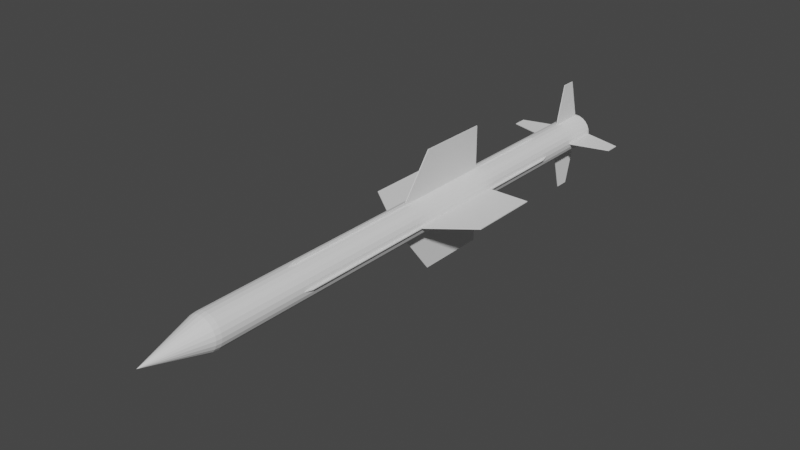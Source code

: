 # Source: Astra_MK1.blend  (saved by Blender 2.80.75; exported with 4.5.12 LTS)
import bpy
from mathutils import Matrix  # noqa: F401  (used for matrix-valued properties, if any)

bpy.ops.wm.read_factory_settings(use_empty=True)
scene = bpy.context.scene
scene.name = 'Scene'

# ---- collections
col_collection = bpy.data.collections.new('Collection'); scene.collection.children.link(col_collection)

# ---- world
world_world = bpy.data.worlds.new('World'); scene.world = world_world
world_world.use_nodes = True; world_world.node_tree.nodes.clear()
_N = world_world.node_tree.nodes; _L = world_world.node_tree.links
n0 = _N.new('ShaderNodeOutputWorld'); n0.name = 'World Output'; n0.location = (300, 300)
n1 = _N.new('ShaderNodeBackground'); n1.name = 'Background'; n1.location = (10, 300)
n1.inputs[0].default_value = (0.05088, 0.05088, 0.05088, 1.0)
_L.new(n1.outputs[0], n0.inputs[0])
n0.is_active_output = True
world_world.color = (0.05088, 0.05088, 0.05088)
world_world.use_sun_shadow = False
world_world.sun_shadow_jitter_overblur = 0.0

# ---- meshes
me_cylinder_001 = bpy.data.meshes.new('Cylinder.001')
me_cylinder_001.from_pydata([(9.574e-10, 0.9674, -13.86), (2.706e-08, 0.8363, 17.15), (0.2504, 0.9344, -13.86), (0.2165, 0.8078, 17.15), (0.4837, 0.8378, -13.86), (0.4182, 0.7243, 17.15), (0.6841, 0.6841, -13.86), (0.5914, 0.5914, 17.15), (0.8378, 0.4837, -13.86), (0.7243, 0.4182, 17.15), (0.9344, 0.2504, -13.86), (0.8078, 0.2165, 17.15), (0.9674, -9.017e-07, -13.86), (0.8363, 1.279e-06, 17.15), (0.9344, -0.2504, -13.86), (0.8078, -0.2165, 17.15), (0.8378, -0.4837, -13.86), (0.7243, -0.4182, 17.15), (0.6841, -0.6841, -13.86), (0.5914, -0.5914, 17.15), (0.4837, -0.8378, -13.86), (0.4182, -0.7243, 17.15), (0.2504, -0.9344, -13.86), (0.2165, -0.8078, 17.15), (3.777e-07, -0.9674, -13.86), (3.328e-07, -0.8363, 17.15), (-0.2504, -0.9344, -13.86), (-0.2165, -0.8078, 17.15), (-0.4837, -0.8378, -13.86), (-0.4182, -0.7243, 17.15), (-0.6841, -0.6841, -13.86), (-0.5914, -0.5914, 17.15), (-0.8378, -0.4837, -13.86), (-0.7243, -0.4182, 17.15), (-0.9344, -0.2504, -13.86), (-0.8078, -0.2165, 17.15), (-0.9674, -1.424e-06, -13.86), (-0.8363, 8.309e-07, 17.15), (-0.9344, 0.2504, -13.86), (-0.8078, 0.2165, 17.15), (-0.8378, 0.4837, -13.86), (-0.7243, 0.4182, 17.15), (-0.6841, 0.6841, -13.86), (-0.5914, 0.5914, 17.15), (-0.4837, 0.8378, -13.86), (-0.4182, 0.7243, 17.15), (-0.2504, 0.9344, -13.86), (-0.2165, 0.8078, 17.15), (2.123e-06, -1.106e-06, -17.45), (0.2588, 0.9659, 17.15), (3.587e-15, 1.0, 17.15), (0.5, 0.866, 17.15), (0.7071, 0.7071, 17.15), (0.866, 0.5, 17.15), (0.9659, 0.2588, 17.15), (1.0, 1.295e-06, 17.15), (0.9659, -0.2588, 17.15), (0.866, -0.5, 17.15), (0.7071, -0.7071, 17.15), (0.5, -0.866, 17.15), (0.2588, -0.9659, 17.15), (3.894e-07, -1.0, 17.15), (-0.2588, -0.9659, 17.15), (-0.5, -0.866, 17.15), (-0.7071, -0.7071, 17.15), (-0.866, -0.5, 17.15), (-0.9659, -0.2588, 17.15), (-1.0, 7.546e-07, 17.15), (-0.9659, 0.2588, 17.15), (-0.866, 0.5, 17.15), (-0.7071, 0.7071, 17.15), (-0.5, 0.866, 17.15), (-0.2588, 0.9659, 17.15), (0.2165, 0.8078, 15.85), (7.442e-07, 0.8363, 15.85), (0.4182, 0.7243, 15.85), (0.5914, 0.5914, 15.85), (0.7243, 0.4182, 15.85), (0.8078, 0.2165, 15.85), (0.8363, 1.279e-06, 15.85), (0.8078, -0.2165, 15.85), (0.7243, -0.4182, 15.85), (0.5914, -0.5914, 15.85), (0.4182, -0.7243, 15.85), (0.2165, -0.8078, 15.85), (1.05e-06, -0.8363, 15.85), (-0.2165, -0.8078, 15.85), (-0.4182, -0.7243, 15.85), (-0.5914, -0.5914, 15.85), (-0.7243, -0.4182, 15.85), (-0.8078, -0.2165, 15.85), (-0.8363, 8.309e-07, 15.85), (-0.8078, 0.2165, 15.85), (-0.7243, 0.4182, 15.85), (-0.5914, 0.5914, 15.85), (-0.4182, 0.7243, 15.85), (-0.2165, 0.8078, 15.85), (-2.765e-15, 1.0, -13.54), (0.2588, 0.9659, -13.54), (0.5, 0.866, -13.54), (0.7071, 0.7071, -13.54), (0.866, 0.5, -13.54), (0.9659, 0.2588, -13.54), (1.0, -8.724e-07, -13.54), (0.9659, -0.2588, -13.54), (0.866, -0.5, -13.54), (0.7071, -0.7071, -13.54), (0.5, -0.866, -13.54), (0.2588, -0.9659, -13.54), (3.894e-07, -1.0, -13.54), (-0.2588, -0.9659, -13.54), (-0.5, -0.866, -13.54), (-0.7071, -0.7071, -13.54), (-0.866, -0.5, -13.54), (-0.9659, -0.2588, -13.54), (-1.0, -1.413e-06, -13.54), (-0.9659, 0.2588, -13.54), (-0.866, 0.5, -13.54), (-0.7071, 0.7071, -13.54), (-0.5, 0.866, -13.54), (-0.2588, 0.9659, -13.54)], [], [(97, 50, 49, 98), (98, 49, 51, 99), (99, 51, 52, 100), (100, 52, 53, 101), (101, 53, 54, 102), (102, 54, 55, 103), (103, 55, 56, 104), (104, 56, 57, 105), (105, 57, 58, 106), (106, 58, 59, 107), (107, 59, 60, 108), (108, 60, 61, 109), (109, 61, 62, 110), (110, 62, 63, 111), (111, 63, 64, 112), (112, 64, 65, 113), (113, 65, 66, 114), (114, 66, 67, 115), (115, 67, 68, 116), (116, 68, 69, 117), (117, 69, 70, 118), (118, 70, 71, 119), (9, 7, 76, 77), (119, 71, 72, 120), (120, 72, 50, 97), (6, 8, 48), (16, 18, 48), (26, 28, 48), (36, 38, 48), (46, 0, 48), (2, 4, 48), (12, 14, 48), (22, 24, 48), (32, 34, 48), (42, 44, 48), (8, 10, 48), (18, 20, 48), (28, 30, 48), (38, 40, 48), (4, 6, 48), (14, 16, 48), (24, 26, 48), (0, 2, 48), (34, 36, 48), (44, 46, 48), (10, 12, 48), (20, 22, 48), (30, 32, 48), (40, 42, 48), (1, 3, 49, 50), (3, 5, 51, 49), (5, 7, 52, 51), (7, 9, 53, 52), (9, 11, 54, 53), (11, 13, 55, 54), (13, 15, 56, 55), (15, 17, 57, 56), (17, 19, 58, 57), (19, 21, 59, 58), (21, 23, 60, 59), (23, 25, 61, 60), (25, 27, 62, 61), (27, 29, 63, 62), (29, 31, 64, 63), (31, 33, 65, 64), (33, 35, 66, 65), (35, 37, 67, 66), (37, 39, 68, 67), (39, 41, 69, 68), (41, 43, 70, 69), (43, 45, 71, 70), (45, 47, 72, 71), (47, 1, 50, 72), (73, 74, 96, 95, 94, 93, 92, 91, 90, 89, 88, 87, 86, 85, 84, 83, 82, 81, 80, 79, 78, 77, 76, 75), (39, 37, 91, 92), (25, 23, 84, 85), (11, 9, 77, 78), (41, 39, 92, 93), (27, 25, 85, 86), (13, 11, 78, 79), (43, 41, 93, 94), (29, 27, 86, 87), (15, 13, 79, 80), (45, 43, 94, 95), (31, 29, 87, 88), (17, 15, 80, 81), (47, 45, 95, 96), (3, 1, 74, 73), (33, 31, 88, 89), (19, 17, 81, 82), (1, 47, 96, 74), (5, 3, 73, 75), (35, 33, 89, 90), (21, 19, 82, 83), (7, 5, 75, 76), (37, 35, 90, 91), (23, 21, 83, 84), (46, 120, 97, 0), (44, 119, 120, 46), (42, 118, 119, 44), (40, 117, 118, 42), (38, 116, 117, 40), (36, 115, 116, 38), (34, 114, 115, 36), (32, 113, 114, 34), (30, 112, 113, 32), (28, 111, 112, 30), (26, 110, 111, 28), (24, 109, 110, 26), (22, 108, 109, 24), (20, 107, 108, 22), (18, 106, 107, 20), (16, 105, 106, 18), (14, 104, 105, 16), (12, 103, 104, 14), (10, 102, 103, 12), (8, 101, 102, 10), (6, 100, 101, 8), (4, 99, 100, 6), (2, 98, 99, 4), (0, 97, 98, 2)])
_uv = me_cylinder_001.uv_layers.new(name='UVMap')
_uv.uv.foreach_set('vector', [1.0, 0.5038, 1.0, 1.0, 0.9583, 1.0, 0.9583, 0.5038, 0.9583, 0.5038, 0.9583, 1.0, 0.9167, 1.0, 0.9167, 0.5038, 0.9167, 0.5038, 0.9167, 1.0, 0.875, 1.0, 0.875, 0.5038, 0.875, 0.5038, 0.875, 1.0, 0.8333, 1.0, 0.8333, 0.5038, 0.8333, 0.5038, 0.8333, 1.0, 0.7917, 1.0, 0.7917, 0.5038, 0.7917, 0.5038, 0.7917, 1.0, 0.75, 1.0, 0.75, 0.5038, 0.75, 0.5038, 0.75, 1.0, 0.7083, 1.0, 0.7083, 0.5038, 0.7083, 0.5038, 0.7083, 1.0, 0.6667, 1.0, 0.6667, 0.5038, 0.6667, 0.5038, 0.6667, 1.0, 0.625, 1.0, 0.625, 0.5038, 0.625, 0.5038, 0.625, 1.0, 0.5833, 1.0, 0.5833, 0.5038, 0.5833, 0.5038, 0.5833, 1.0, 0.5417, 1.0, 0.5417, 0.5038, 0.5417, 0.5038, 0.5417, 1.0, 0.5, 1.0, 0.5, 0.5038, 0.5, 0.5038, 0.5, 1.0, 0.4583, 1.0, 0.4583, 0.5038, 0.4583, 0.5038, 0.4583, 1.0, 0.4167, 1.0, 0.4167, 0.5038, 0.4167, 0.5038, 0.4167, 1.0, 0.375, 1.0, 0.375, 0.5038, 0.375, 0.5038, 0.375, 1.0, 0.3333, 1.0, 0.3333, 0.5038, 0.3333, 0.5038, 0.3333, 1.0, 0.2917, 1.0, 0.2917, 0.5038, 0.2917, 0.5038, 0.2917, 1.0, 0.25, 1.0, 0.25, 0.5038, 0.25, 0.5038, 0.25, 1.0, 0.2083, 1.0, 0.2083, 0.5038, 0.2083, 0.5038, 0.2083, 1.0, 0.1667, 1.0, 0.1667, 0.5038, 0.1667, 0.5038, 0.1667, 1.0, 0.125, 1.0, 0.125, 0.5038, 0.125, 0.5038, 0.125, 1.0, 0.08333, 1.0, 0.08333, 0.5038, 0.4238, 0.3504, 0.3919, 0.3919, 0.3919, 0.3919, 0.4238, 0.3504, 0.08333, 0.5038, 0.08333, 1.0, 0.04167, 1.0, 0.04167, 0.5038, 0.04167, 0.5038, 0.04167, 1.0, -1.863e-07, 1.0, -1.863e-07, 0.5038, 0.875, 0.5, 0.8333, 0.5, 0.875, 0.5, 0.6667, 0.5, 0.625, 0.5, 0.6667, 0.5, 0.4583, 0.5, 0.4167, 0.5, 0.4583, 0.5, 0.25, 0.5, 0.2083, 0.5, 0.25, 0.5, 0.04167, 0.5, -1.863e-07, 0.5, 0.04167, 0.5, 0.9583, 0.5, 0.9167, 0.5, 0.9583, 0.5, 0.75, 0.5, 0.7083, 0.5, 0.75, 0.5, 0.5417, 0.5, 0.5, 0.5, 0.5417, 0.5, 0.3333, 0.5, 0.2917, 0.5, 0.3333, 0.5, 0.125, 0.5, 0.08333, 0.5, 0.125, 0.5, 0.8333, 0.5, 0.7917, 0.5, 0.8333, 0.5, 0.625, 0.5, 0.5833, 0.5, 0.625, 0.5, 0.4167, 0.5, 0.375, 0.5, 0.4167, 0.5, 0.2083, 0.5, 0.1667, 0.5, 0.2083, 0.5, 0.9167, 0.5, 0.875, 0.5, 0.9167, 0.5, 0.7083, 0.5, 0.6667, 0.5, 0.7083, 0.5, 0.5, 0.5, 0.4583, 0.5, 0.5, 0.5, 1.0, 0.5, 0.9583, 0.5, 1.0, 0.5, 0.2917, 0.5, 0.25, 0.5, 0.2917, 0.5, 0.08333, 0.5, 0.04167, 0.5, 0.08333, 0.5, 0.7917, 0.5, 0.75, 0.5, 0.7917, 0.5, 0.5833, 0.5, 0.5417, 0.5, 0.5833, 0.5, 0.375, 0.5, 0.3333, 0.5, 0.375, 0.5, 0.1667, 0.5, 0.125, 0.5, 0.1667, 0.5, 0.25, 0.4507, 0.302, 0.4439, 0.3121, 0.4818, 0.25, 0.49, 0.302, 0.4439, 0.3504, 0.4238, 0.37, 0.4578, 0.3121, 0.4818, 0.3504, 0.4238, 0.3919, 0.3919, 0.4197, 0.4197, 0.37, 0.4578, 0.3919, 0.3919, 0.4238, 0.3504, 0.4578, 0.37, 0.4197, 0.4197, 0.4238, 0.3504, 0.4439, 0.302, 0.4818, 0.3121, 0.4578, 0.37, 0.4439, 0.302, 0.4507, 0.25, 0.49, 0.25, 0.4818, 0.3121, 0.4507, 0.25, 0.4439, 0.198, 0.4818, 0.1879, 0.49, 0.25, 0.4439, 0.198, 0.4238, 0.1496, 0.4578, 0.13, 0.4818, 0.1879, 0.4238, 0.1496, 0.3919, 0.1081, 0.4197, 0.08029, 0.4578, 0.13, 0.3919, 0.1081, 0.3504, 0.07617, 0.37, 0.04215, 0.4197, 0.08029, 0.3504, 0.07617, 0.302, 0.05612, 0.3121, 0.01818, 0.37, 0.04215, 0.302, 0.05612, 0.25, 0.04928, 0.25, 0.01, 0.3121, 0.01818, 0.25, 0.04928, 0.198, 0.05612, 0.1879, 0.01818, 0.25, 0.01, 0.198, 0.05612, 0.1496, 0.07617, 0.13, 0.04215, 0.1879, 0.01818, 0.1496, 0.07617, 0.1081, 0.1081, 0.08029, 0.08029, 0.13, 0.04215, 0.1081, 0.1081, 0.07617, 0.1496, 0.04215, 0.13, 0.08029, 0.08029, 0.07617, 0.1496, 0.05612, 0.198, 0.01818, 0.1879, 0.04215, 0.13, 0.05612, 0.198, 0.04928, 0.25, 0.01, 0.25, 0.01818, 0.1879, 0.04928, 0.25, 0.05612, 0.302, 0.01818, 0.3121, 0.01, 0.25, 0.05612, 0.302, 0.07617, 0.3504, 0.04215, 0.37, 0.01818, 0.3121, 0.07617, 0.3504, 0.1081, 0.3919, 0.08029, 0.4197, 0.04215, 0.37, 0.1081, 0.3919, 0.1496, 0.4238, 0.13, 0.4578, 0.08029, 0.4197, 0.1496, 0.4238, 0.198, 0.4439, 0.1879, 0.4818, 0.13, 0.4578, 0.198, 0.4439, 0.25, 0.4507, 0.25, 0.49, 0.1879, 0.4818, 0.302, 0.4439, 0.25, 0.4507, 0.198, 0.4439, 0.1496, 0.4238, 0.1081, 0.3919, 0.07617, 0.3504, 0.05612, 0.302, 0.04928, 0.25, 0.05612, 0.198, 0.07617, 0.1496, 0.1081, 0.1081, 0.1496, 0.07617, 0.198, 0.05612, 0.25, 0.04928, 0.302, 0.05612, 0.3504, 0.07617, 0.3919, 0.1081, 0.4238, 0.1496, 0.4439, 0.198, 0.4507, 0.25, 0.4439, 0.302, 0.4238, 0.3504, 0.3919, 0.3919, 0.3504, 0.4238, 0.05612, 0.302, 0.04928, 0.25, 0.04928, 0.25, 0.05612, 0.302, 0.25, 0.04928, 0.302, 0.05612, 0.302, 0.05612, 0.25, 0.04928, 0.4439, 0.302, 0.4238, 0.3504, 0.4238, 0.3504, 0.4439, 0.302, 0.07617, 0.3504, 0.05612, 0.302, 0.05612, 0.302, 0.07617, 0.3504, 0.198, 0.05612, 0.25, 0.04928, 0.25, 0.04928, 0.198, 0.05612, 0.4507, 0.25, 0.4439, 0.302, 0.4439, 0.302, 0.4507, 0.25, 0.1081, 0.3919, 0.07617, 0.3504, 0.07617, 0.3504, 0.1081, 0.3919, 0.1496, 0.07617, 0.198, 0.05612, 0.198, 0.05612, 0.1496, 0.07617, 0.4439, 0.198, 0.4507, 0.25, 0.4507, 0.25, 0.4439, 0.198, 0.1496, 0.4238, 0.1081, 0.3919, 0.1081, 0.3919, 0.1496, 0.4238, 0.1081, 0.1081, 0.1496, 0.07617, 0.1496, 0.07617, 0.1081, 0.1081, 0.4238, 0.1496, 0.4439, 0.198, 0.4439, 0.198, 0.4238, 0.1496, 0.198, 0.4439, 0.1496, 0.4238, 0.1496, 0.4238, 0.198, 0.4439, 0.302, 0.4439, 0.25, 0.4507, 0.25, 0.4507, 0.302, 0.4439, 0.07617, 0.1496, 0.1081, 0.1081, 0.1081, 0.1081, 0.07617, 0.1496, 0.3919, 0.1081, 0.4238, 0.1496, 0.4238, 0.1496, 0.3919, 0.1081, 0.25, 0.4507, 0.198, 0.4439, 0.198, 0.4439, 0.25, 0.4507, 0.3504, 0.4238, 0.302, 0.4439, 0.302, 0.4439, 0.3504, 0.4238, 0.05612, 0.198, 0.07617, 0.1496, 0.07617, 0.1496, 0.05612, 0.198, 0.3504, 0.07617, 0.3919, 0.1081, 0.3919, 0.1081, 0.3504, 0.07617, 0.3919, 0.3919, 0.3504, 0.4238, 0.3504, 0.4238, 0.3919, 0.3919, 0.04928, 0.25, 0.05612, 0.198, 0.05612, 0.198, 0.04928, 0.25, 0.302, 0.05612, 0.3504, 0.07617, 0.3504, 0.07617, 0.302, 0.05612, 0.04167, 0.5, 0.04167, 0.5038, -1.863e-07, 0.5038, -1.863e-07, 0.5, 0.08333, 0.5, 0.08333, 0.5038, 0.04167, 0.5038, 0.04167, 0.5, 0.125, 0.5, 0.125, 0.5038, 0.08333, 0.5038, 0.08333, 0.5, 0.1667, 0.5, 0.1667, 0.5038, 0.125, 0.5038, 0.125, 0.5, 0.2083, 0.5, 0.2083, 0.5038, 0.1667, 0.5038, 0.1667, 0.5, 0.25, 0.5, 0.25, 0.5038, 0.2083, 0.5038, 0.2083, 0.5, 0.2917, 0.5, 0.2917, 0.5038, 0.25, 0.5038, 0.25, 0.5, 0.3333, 0.5, 0.3333, 0.5038, 0.2917, 0.5038, 0.2917, 0.5, 0.375, 0.5, 0.375, 0.5038, 0.3333, 0.5038, 0.3333, 0.5, 0.4167, 0.5, 0.4167, 0.5038, 0.375, 0.5038, 0.375, 0.5, 0.4583, 0.5, 0.4583, 0.5038, 0.4167, 0.5038, 0.4167, 0.5, 0.5, 0.5, 0.5, 0.5038, 0.4583, 0.5038, 0.4583, 0.5, 0.5417, 0.5, 0.5417, 0.5038, 0.5, 0.5038, 0.5, 0.5, 0.5833, 0.5, 0.5833, 0.5038, 0.5417, 0.5038, 0.5417, 0.5, 0.625, 0.5, 0.625, 0.5038, 0.5833, 0.5038, 0.5833, 0.5, 0.6667, 0.5, 0.6667, 0.5038, 0.625, 0.5038, 0.625, 0.5, 0.7083, 0.5, 0.7083, 0.5038, 0.6667, 0.5038, 0.6667, 0.5, 0.75, 0.5, 0.75, 0.5038, 0.7083, 0.5038, 0.7083, 0.5, 0.7917, 0.5, 0.7917, 0.5038, 0.75, 0.5038, 0.75, 0.5, 0.8333, 0.5, 0.8333, 0.5038, 0.7917, 0.5038, 0.7917, 0.5, 0.875, 0.5, 0.875, 0.5038, 0.8333, 0.5038, 0.8333, 0.5, 0.9167, 0.5, 0.9167, 0.5038, 0.875, 0.5038, 0.875, 0.5, 0.9583, 0.5, 0.9583, 0.5038, 0.9167, 0.5038, 0.9167, 0.5, 1.0, 0.5, 1.0, 0.5038, 0.9583, 0.5038, 0.9583, 0.5])
me_cylinder_001.use_remesh_preserve_volume = False
me_cylinder_001.use_remesh_preserve_attributes = False
me_cylinder_001.use_mirror_vertex_groups = False
me_cylinder_001.update()
me_cube_002 = bpy.data.meshes.new('Cube.002')
me_cube_002.from_pydata([(-1.0, -5.995, 0.6582), (-1.0, -5.514, 0.8013), (-1.0, 8.736, 0.6582), (-1.0, 8.255, 0.8013), (1.0, -5.995, 0.6582), (1.0, -5.514, 0.8013), (1.0, 8.736, 0.6582), (1.0, 8.255, 0.8013), (-0.9942, 0.214, 0.7958), (-0.9942, 1.527, 2.489), (-0.9942, 4.537, 0.7958), (-0.9942, 4.537, 2.489), (0.9943, 0.214, 0.7958), (0.9943, 1.527, 2.489), (0.9943, 4.537, 0.7958), (0.9943, 4.537, 2.489), (0.9965, 10.4, 0.6897), (0.9965, 10.85, 2.37), (0.9965, 11.89, 0.6897), (0.9965, 11.44, 2.37), (-0.9965, 10.4, 0.6897), (-0.9965, 10.85, 2.37), (-0.9965, 11.89, 0.6897), (-0.9965, 11.44, 2.37), (-1.0, -5.995, -0.6582), (-1.0, -5.514, -0.8013), (-1.0, 8.736, -0.6582), (-1.0, 8.255, -0.8013), (1.0, -5.995, -0.6582), (1.0, -5.514, -0.8013), (1.0, 8.736, -0.6582), (1.0, 8.255, -0.8013), (-0.9942, 0.214, -0.7958), (-0.9942, 1.527, -2.489), (-0.9942, 4.537, -0.7958), (-0.9942, 4.537, -2.489), (0.9943, 0.214, -0.7958), (0.9943, 1.527, -2.489), (0.9943, 4.537, -0.7958), (0.9943, 4.537, -2.489), (0.9965, 10.4, -0.6897), (0.9965, 10.85, -2.37), (0.9965, 11.89, -0.6897), (0.9965, 11.44, -2.37), (-0.9965, 10.4, -0.6897), (-0.9965, 10.85, -2.37), (-0.9965, 11.89, -0.6897), (-0.9965, 11.44, -2.37)], [], [(0, 1, 3, 2), (2, 3, 7, 6), (6, 7, 5, 4), (4, 5, 1, 0), (2, 6, 4, 0), (7, 3, 1, 5), (8, 9, 11, 10), (10, 11, 15, 14), (14, 15, 13, 12), (12, 13, 9, 8), (10, 14, 12, 8), (15, 11, 9, 13), (16, 17, 19, 18), (18, 19, 23, 22), (22, 23, 21, 20), (20, 21, 17, 16), (18, 22, 20, 16), (23, 19, 17, 21), (24, 26, 27, 25), (26, 30, 31, 27), (30, 28, 29, 31), (28, 24, 25, 29), (26, 24, 28, 30), (31, 29, 25, 27), (32, 34, 35, 33), (34, 38, 39, 35), (38, 36, 37, 39), (36, 32, 33, 37), (34, 32, 36, 38), (39, 37, 33, 35), (40, 42, 43, 41), (42, 46, 47, 43), (46, 44, 45, 47), (44, 40, 41, 45), (42, 40, 44, 46), (47, 45, 41, 43)])
_uv = me_cube_002.uv_layers.new(name='UVMap')
_uv.uv.foreach_set('vector', [0.375, 0.0, 0.625, 0.0, 0.625, 0.25, 0.375, 0.25, 0.375, 0.25, 0.625, 0.25, 0.625, 0.5, 0.375, 0.5, 0.375, 0.5, 0.625, 0.5, 0.625, 0.75, 0.375, 0.75, 0.375, 0.75, 0.625, 0.75, 0.625, 1.0, 0.375, 1.0, 0.125, 0.5, 0.375, 0.5, 0.375, 0.75, 0.125, 0.75, 0.625, 0.5, 0.875, 0.5, 0.875, 0.75, 0.625, 0.75, 0.375, 0.0, 0.625, 0.0, 0.625, 0.25, 0.375, 0.25, 0.375, 0.25, 0.625, 0.25, 0.625, 0.5, 0.375, 0.5, 0.375, 0.5, 0.625, 0.5, 0.625, 0.75, 0.375, 0.75, 0.375, 0.75, 0.625, 0.75, 0.625, 1.0, 0.375, 1.0, 0.125, 0.5, 0.375, 0.5, 0.375, 0.75, 0.125, 0.75, 0.625, 0.5, 0.875, 0.5, 0.875, 0.75, 0.625, 0.75, 0.375, 0.0, 0.625, 0.0, 0.625, 0.25, 0.375, 0.25, 0.375, 0.25, 0.625, 0.25, 0.625, 0.5, 0.375, 0.5, 0.375, 0.5, 0.625, 0.5, 0.625, 0.75, 0.375, 0.75, 0.375, 0.75, 0.625, 0.75, 0.625, 1.0, 0.375, 1.0, 0.125, 0.5, 0.375, 0.5, 0.375, 0.75, 0.125, 0.75, 0.625, 0.5, 0.875, 0.5, 0.875, 0.75, 0.625, 0.75, 0.375, 0.0, 0.375, 0.25, 0.625, 0.25, 0.625, 0.0, 0.375, 0.25, 0.375, 0.5, 0.625, 0.5, 0.625, 0.25, 0.375, 0.5, 0.375, 0.75, 0.625, 0.75, 0.625, 0.5, 0.375, 0.75, 0.375, 1.0, 0.625, 1.0, 0.625, 0.75, 0.125, 0.5, 0.125, 0.75, 0.375, 0.75, 0.375, 0.5, 0.625, 0.5, 0.625, 0.75, 0.875, 0.75, 0.875, 0.5, 0.375, 0.0, 0.375, 0.25, 0.625, 0.25, 0.625, 0.0, 0.375, 0.25, 0.375, 0.5, 0.625, 0.5, 0.625, 0.25, 0.375, 0.5, 0.375, 0.75, 0.625, 0.75, 0.625, 0.5, 0.375, 0.75, 0.375, 1.0, 0.625, 1.0, 0.625, 0.75, 0.125, 0.5, 0.125, 0.75, 0.375, 0.75, 0.375, 0.5, 0.625, 0.5, 0.625, 0.75, 0.875, 0.75, 0.875, 0.5, 0.375, 0.0, 0.375, 0.25, 0.625, 0.25, 0.625, 0.0, 0.375, 0.25, 0.375, 0.5, 0.625, 0.5, 0.625, 0.25, 0.375, 0.5, 0.375, 0.75, 0.625, 0.75, 0.625, 0.5, 0.375, 0.75, 0.375, 1.0, 0.625, 1.0, 0.625, 0.75, 0.125, 0.5, 0.125, 0.75, 0.375, 0.75, 0.375, 0.5, 0.625, 0.5, 0.625, 0.75, 0.875, 0.75, 0.875, 0.5])
me_cube_002.use_remesh_preserve_volume = False
me_cube_002.use_remesh_preserve_attributes = False
me_cube_002.use_mirror_vertex_groups = False
me_cube_002.update()
me_cube_003 = bpy.data.meshes.new('Cube.003')
me_cube_003.from_pydata([(-1.0, -5.995, 0.6582), (-1.0, -5.514, 0.8013), (-1.0, 8.736, 0.6582), (-1.0, 8.255, 0.8013), (1.0, -5.995, 0.6582), (1.0, -5.514, 0.8013), (1.0, 8.736, 0.6582), (1.0, 8.255, 0.8013), (-0.9942, 0.214, 0.7958), (-0.9942, 1.527, 2.489), (-0.9942, 4.537, 0.7958), (-0.9942, 4.537, 2.489), (0.9943, 0.214, 0.7958), (0.9943, 1.527, 2.489), (0.9943, 4.537, 0.7958), (0.9943, 4.537, 2.489), (0.9965, 10.4, 0.6897), (0.9965, 10.85, 2.37), (0.9965, 11.89, 0.6897), (0.9965, 11.44, 2.37), (-0.9965, 10.4, 0.6897), (-0.9965, 10.85, 2.37), (-0.9965, 11.89, 0.6897), (-0.9965, 11.44, 2.37), (-1.0, -5.995, -0.6582), (-1.0, -5.514, -0.8013), (-1.0, 8.736, -0.6582), (-1.0, 8.255, -0.8013), (1.0, -5.995, -0.6582), (1.0, -5.514, -0.8013), (1.0, 8.736, -0.6582), (1.0, 8.255, -0.8013), (-0.9942, 0.214, -0.7958), (-0.9942, 1.527, -2.489), (-0.9942, 4.537, -0.7958), (-0.9942, 4.537, -2.489), (0.9943, 0.214, -0.7958), (0.9943, 1.527, -2.489), (0.9943, 4.537, -0.7958), (0.9943, 4.537, -2.489), (0.9965, 10.4, -0.6897), (0.9965, 10.85, -2.37), (0.9965, 11.89, -0.6897), (0.9965, 11.44, -2.37), (-0.9965, 10.4, -0.6897), (-0.9965, 10.85, -2.37), (-0.9965, 11.89, -0.6897), (-0.9965, 11.44, -2.37)], [], [(0, 1, 3, 2), (2, 3, 7, 6), (6, 7, 5, 4), (4, 5, 1, 0), (2, 6, 4, 0), (7, 3, 1, 5), (8, 9, 11, 10), (10, 11, 15, 14), (14, 15, 13, 12), (12, 13, 9, 8), (10, 14, 12, 8), (15, 11, 9, 13), (16, 17, 19, 18), (18, 19, 23, 22), (22, 23, 21, 20), (20, 21, 17, 16), (18, 22, 20, 16), (23, 19, 17, 21), (24, 26, 27, 25), (26, 30, 31, 27), (30, 28, 29, 31), (28, 24, 25, 29), (26, 24, 28, 30), (31, 29, 25, 27), (32, 34, 35, 33), (34, 38, 39, 35), (38, 36, 37, 39), (36, 32, 33, 37), (34, 32, 36, 38), (39, 37, 33, 35), (40, 42, 43, 41), (42, 46, 47, 43), (46, 44, 45, 47), (44, 40, 41, 45), (42, 40, 44, 46), (47, 45, 41, 43)])
_uv = me_cube_003.uv_layers.new(name='UVMap')
_uv.uv.foreach_set('vector', [0.375, 0.0, 0.625, 0.0, 0.625, 0.25, 0.375, 0.25, 0.375, 0.25, 0.625, 0.25, 0.625, 0.5, 0.375, 0.5, 0.375, 0.5, 0.625, 0.5, 0.625, 0.75, 0.375, 0.75, 0.375, 0.75, 0.625, 0.75, 0.625, 1.0, 0.375, 1.0, 0.125, 0.5, 0.375, 0.5, 0.375, 0.75, 0.125, 0.75, 0.625, 0.5, 0.875, 0.5, 0.875, 0.75, 0.625, 0.75, 0.375, 0.0, 0.625, 0.0, 0.625, 0.25, 0.375, 0.25, 0.375, 0.25, 0.625, 0.25, 0.625, 0.5, 0.375, 0.5, 0.375, 0.5, 0.625, 0.5, 0.625, 0.75, 0.375, 0.75, 0.375, 0.75, 0.625, 0.75, 0.625, 1.0, 0.375, 1.0, 0.125, 0.5, 0.375, 0.5, 0.375, 0.75, 0.125, 0.75, 0.625, 0.5, 0.875, 0.5, 0.875, 0.75, 0.625, 0.75, 0.375, 0.0, 0.625, 0.0, 0.625, 0.25, 0.375, 0.25, 0.375, 0.25, 0.625, 0.25, 0.625, 0.5, 0.375, 0.5, 0.375, 0.5, 0.625, 0.5, 0.625, 0.75, 0.375, 0.75, 0.375, 0.75, 0.625, 0.75, 0.625, 1.0, 0.375, 1.0, 0.125, 0.5, 0.375, 0.5, 0.375, 0.75, 0.125, 0.75, 0.625, 0.5, 0.875, 0.5, 0.875, 0.75, 0.625, 0.75, 0.375, 0.0, 0.375, 0.25, 0.625, 0.25, 0.625, 0.0, 0.375, 0.25, 0.375, 0.5, 0.625, 0.5, 0.625, 0.25, 0.375, 0.5, 0.375, 0.75, 0.625, 0.75, 0.625, 0.5, 0.375, 0.75, 0.375, 1.0, 0.625, 1.0, 0.625, 0.75, 0.125, 0.5, 0.125, 0.75, 0.375, 0.75, 0.375, 0.5, 0.625, 0.5, 0.625, 0.75, 0.875, 0.75, 0.875, 0.5, 0.375, 0.0, 0.375, 0.25, 0.625, 0.25, 0.625, 0.0, 0.375, 0.25, 0.375, 0.5, 0.625, 0.5, 0.625, 0.25, 0.375, 0.5, 0.375, 0.75, 0.625, 0.75, 0.625, 0.5, 0.375, 0.75, 0.375, 1.0, 0.625, 1.0, 0.625, 0.75, 0.125, 0.5, 0.125, 0.75, 0.375, 0.75, 0.375, 0.5, 0.625, 0.5, 0.625, 0.75, 0.875, 0.75, 0.875, 0.5, 0.375, 0.0, 0.375, 0.25, 0.625, 0.25, 0.625, 0.0, 0.375, 0.25, 0.375, 0.5, 0.625, 0.5, 0.625, 0.25, 0.375, 0.5, 0.375, 0.75, 0.625, 0.75, 0.625, 0.5, 0.375, 0.75, 0.375, 1.0, 0.625, 1.0, 0.625, 0.75, 0.125, 0.5, 0.125, 0.75, 0.375, 0.75, 0.375, 0.5, 0.625, 0.5, 0.625, 0.75, 0.875, 0.75, 0.875, 0.5])
me_cube_003.use_remesh_preserve_volume = False
me_cube_003.use_remesh_preserve_attributes = False
me_cube_003.use_mirror_vertex_groups = False
me_cube_003.update()

# ---- objects
ob_body = bpy.data.objects.new('Body', me_cylinder_001)
ob_cube = bpy.data.objects.new('Cube', me_cube_002)
ob_cube_001 = bpy.data.objects.new('Cube.001', me_cube_003)

# ---- transforms, parenting, visibility, modifiers, constraints
ob_body.location = (0.0, 4.878e-30, 5.605e-44)
ob_body.rotation_euler = (-1.571, -0.0, 0.0)
ob_body.scale = (0.2129, 0.2129, 0.2129)
ob_body.lineart.crease_threshold = 0.0
ob_cube.location = (0.0, 0.0, -5.96e-08)
ob_cube.scale = (-0.005029, 0.3048, 0.3048)
ob_cube.lineart.crease_threshold = 0.0
ob_cube_001.location = (0.0, 0.0, -5.96e-08)
ob_cube_001.rotation_euler = (-1.344e-07, -1.571, 0.0)
ob_cube_001.scale = (-0.005029, 0.3048, 0.3048)
ob_cube_001.lineart.crease_threshold = 0.0

# ---- collection membership
col_collection.objects.link(ob_body)
col_collection.objects.link(ob_cube)
col_collection.objects.link(ob_cube_001)

# ---- scene / render settings (as saved in the file)
scene.frame_start = 1; scene.frame_end = 250; scene.frame_set(1)
scene.render.engine = 'BLENDER_EEVEE_NEXT'
scene.cycles.use_denoising = False
scene.cycles.samples = 128
scene.cycles.sampling_pattern = 'TABULATED_SOBOL'
scene.cycles.use_adaptive_sampling = False
scene.cycles.use_light_tree = False
scene.view_settings.view_transform = 'Filmic'
bpy.context.view_layer.update()

# ---- added for rendering (the .blend has no active camera and no usable light): camera, sun
cam_auto = bpy.data.cameras.new('AutoCamera')
cam_auto.lens = 50.0
cam_auto.sensor_width = 36.0
cam_auto.clip_end = 1000.0
ob_auto_camera = bpy.data.objects.new('AutoCamera', cam_auto)
scene.collection.objects.link(ob_auto_camera)
ob_auto_camera.location = (7.09837, -8.54942, 5.6787)
ob_auto_camera.rotation_euler = (1.09748, -7.21219e-08, 0.694738)
scene.camera = ob_auto_camera
light_auto_sun = bpy.data.lights.new('AutoSun', 'SUN')
light_auto_sun.energy = 3.0
light_auto_sun.angle = 0.0523599
ob_auto_sun = bpy.data.objects.new('AutoSun', light_auto_sun)
scene.collection.objects.link(ob_auto_sun)
ob_auto_sun.rotation_euler = (0.872665, 0.174533, 0.523599)
bpy.context.view_layer.update()
